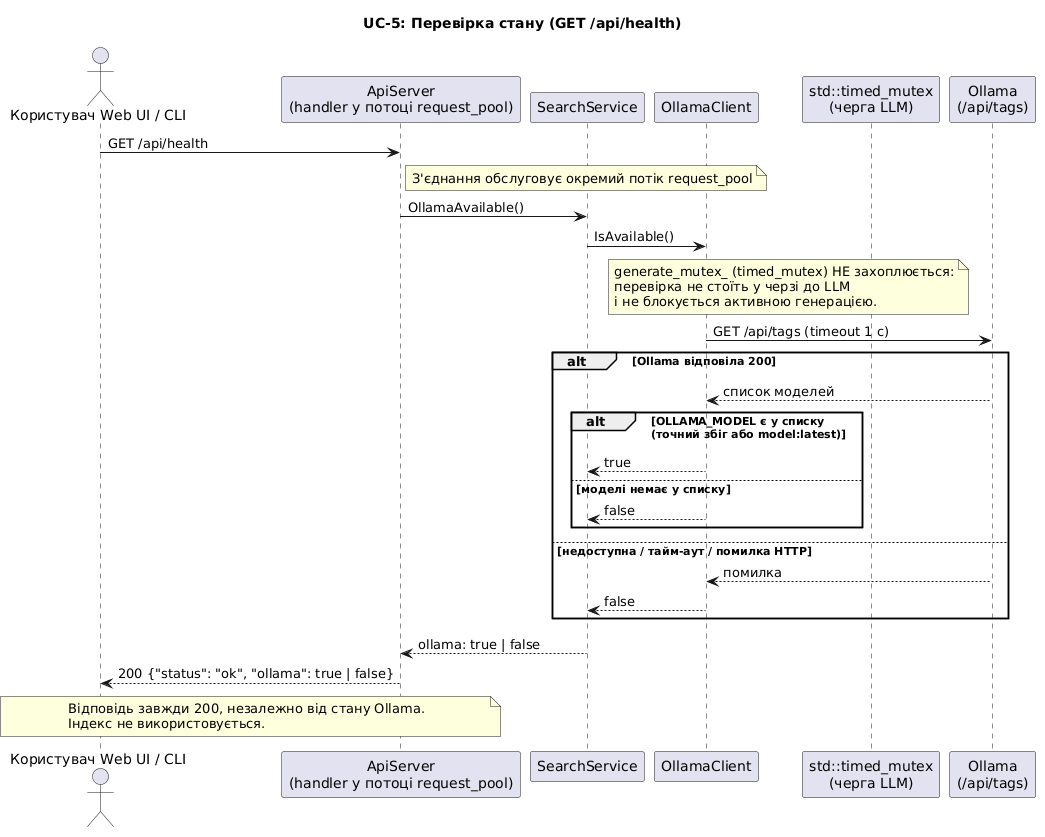

The diagram above was rendered by PlantUML. Its source (embedded in the PNG):
@startuml sequence_uc5_health
title UC-5: Перевірка стану (GET /api/health)
skinparam responseMessageBelowArrow true
actor "Користувач Web UI / CLI" as User
participant "ApiServer\n(handler у потоці request_pool)" as Api
participant "SearchService" as Svc
participant "OllamaClient" as Ollama
participant "std::timed_mutex\n(черга LLM)" as Mtx
participant "Ollama\n(/api/tags)" as Llm

User -> Api : GET /api/health
note right of Api
  З'єднання обслуговує окремий потік request_pool
end note
Api -> Svc : OllamaAvailable()
Svc -> Ollama : IsAvailable()
note over Ollama, Mtx
  generate_mutex_ (timed_mutex) НЕ захоплюється:
  перевірка не стоїть у черзі до LLM
  і не блокується активною генерацією.
end note
Ollama -> Llm : GET /api/tags (timeout 1 с)
alt Ollama відповіла 200
  Llm --> Ollama : список моделей
  alt OLLAMA_MODEL є у списку\n(точний збіг або model:latest)
    Ollama --> Svc : true
  else моделі немає у списку
    Ollama --> Svc : false
  end
else недоступна / тайм-аут / помилка HTTP
  Llm --> Ollama : помилка
  Ollama --> Svc : false
end
Svc --> Api : ollama: true | false
Api --> User : 200 {"status": "ok", "ollama": true | false}
note over User, Api
  Відповідь завжди 200, незалежно від стану Ollama.
  Індекс не використовується.
end note
@enduml